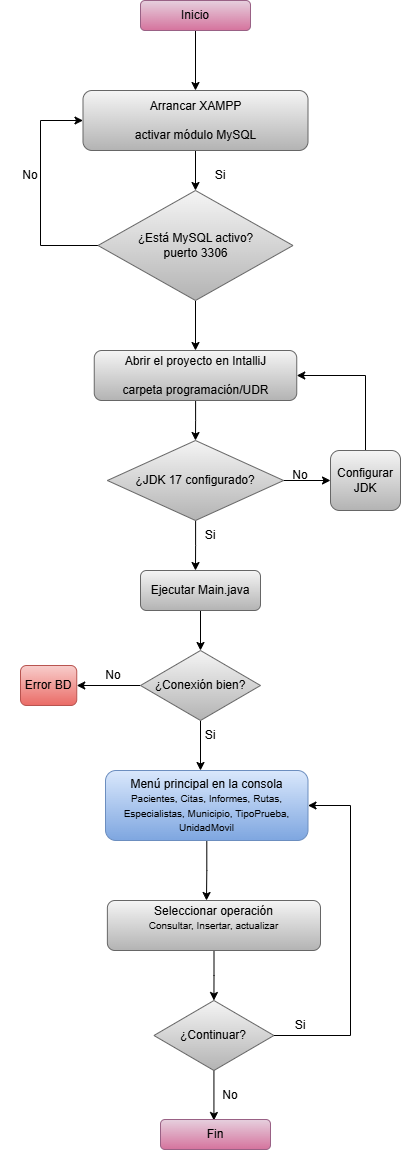

The diagram above was exported from draw.io. Its source (the exported page's mxGraphModel, read from the mxfile embedded in the PNG):
<mxGraphModel dx="1426" dy="743" grid="1" gridSize="10" guides="1" tooltips="1" connect="1" arrows="1" fold="1" page="1" pageScale="1" pageWidth="827" pageHeight="1169" math="0" shadow="0">
  <root>
    <mxCell id="0" />
    <mxCell id="1" parent="0" />
    <mxCell id="s3Plh2GETFzlniBIVM7h-3" edge="1" parent="1" source="s3Plh2GETFzlniBIVM7h-2" style="edgeStyle=orthogonalEdgeStyle;rounded=0;orthogonalLoop=1;jettySize=auto;html=1;">
      <mxGeometry relative="1" as="geometry">
        <mxPoint x="385" y="140" as="targetPoint" />
      </mxGeometry>
    </mxCell>
    <mxCell id="s3Plh2GETFzlniBIVM7h-2" parent="1" style="rounded=1;whiteSpace=wrap;html=1;fillColor=#e6d0de;strokeColor=#996185;gradientColor=#d5739d;" value="Inicio" vertex="1">
      <mxGeometry height="30" width="110" x="330" y="50" as="geometry" />
    </mxCell>
    <mxCell id="s3Plh2GETFzlniBIVM7h-5" edge="1" parent="1" source="s3Plh2GETFzlniBIVM7h-4" style="edgeStyle=orthogonalEdgeStyle;rounded=0;orthogonalLoop=1;jettySize=auto;html=1;">
      <mxGeometry relative="1" as="geometry">
        <mxPoint x="385" y="240" as="targetPoint" />
      </mxGeometry>
    </mxCell>
    <mxCell id="s3Plh2GETFzlniBIVM7h-4" parent="1" style="rounded=1;whiteSpace=wrap;html=1;fillColor=#f5f5f5;strokeColor=#666666;gradientColor=#b3b3b3;" value="Arrancar XAMPP&lt;div&gt;&lt;br&gt;&lt;div&gt;activar módulo MySQL&lt;/div&gt;&lt;/div&gt;" vertex="1">
      <mxGeometry height="60" width="225" x="272.5" y="140" as="geometry" />
    </mxCell>
    <mxCell id="s3Plh2GETFzlniBIVM7h-7" edge="1" parent="1" source="s3Plh2GETFzlniBIVM7h-6" style="edgeStyle=orthogonalEdgeStyle;rounded=0;orthogonalLoop=1;jettySize=auto;html=1;entryX=0;entryY=0.5;entryDx=0;entryDy=0;" target="s3Plh2GETFzlniBIVM7h-4">
      <mxGeometry relative="1" as="geometry">
        <Array as="points">
          <mxPoint x="230" y="295" />
          <mxPoint x="230" y="170" />
        </Array>
      </mxGeometry>
    </mxCell>
    <mxCell id="s3Plh2GETFzlniBIVM7h-13" edge="1" parent="1" source="s3Plh2GETFzlniBIVM7h-6" style="edgeStyle=orthogonalEdgeStyle;rounded=0;orthogonalLoop=1;jettySize=auto;html=1;">
      <mxGeometry relative="1" as="geometry">
        <mxPoint x="385" y="400" as="targetPoint" />
      </mxGeometry>
    </mxCell>
    <mxCell id="s3Plh2GETFzlniBIVM7h-6" parent="1" style="rhombus;whiteSpace=wrap;html=1;fillColor=#f5f5f5;strokeColor=#666666;gradientColor=#b3b3b3;" value="¿Está MySQL activo?&lt;div&gt;puerto 3306&lt;/div&gt;" vertex="1">
      <mxGeometry height="110" width="195" x="287.5" y="240" as="geometry" />
    </mxCell>
    <mxCell id="s3Plh2GETFzlniBIVM7h-8" parent="1" style="text;html=1;whiteSpace=wrap;strokeColor=none;fillColor=none;align=center;verticalAlign=middle;rounded=0;" value="No" vertex="1">
      <mxGeometry height="30" width="60" x="190" y="210" as="geometry" />
    </mxCell>
    <mxCell id="s3Plh2GETFzlniBIVM7h-9" parent="1" style="text;html=1;whiteSpace=wrap;strokeColor=none;fillColor=none;align=center;verticalAlign=middle;rounded=0;" value="Si" vertex="1">
      <mxGeometry height="30" width="60" x="380" y="210" as="geometry" />
    </mxCell>
    <mxCell id="s3Plh2GETFzlniBIVM7h-15" edge="1" parent="1" source="s3Plh2GETFzlniBIVM7h-10" style="edgeStyle=orthogonalEdgeStyle;rounded=0;orthogonalLoop=1;jettySize=auto;html=1;entryX=0.5;entryY=0;entryDx=0;entryDy=0;" target="s3Plh2GETFzlniBIVM7h-14">
      <mxGeometry relative="1" as="geometry" />
    </mxCell>
    <mxCell id="s3Plh2GETFzlniBIVM7h-10" parent="1" style="rounded=1;whiteSpace=wrap;html=1;fillColor=#f5f5f5;strokeColor=#666666;gradientColor=#b3b3b3;" value="Abrir el proyecto en IntalliJ&lt;div&gt;&lt;br&gt;&lt;/div&gt;&lt;div&gt;carpeta programación/UDR&lt;/div&gt;" vertex="1">
      <mxGeometry height="50" width="202.5" x="283.75" y="400" as="geometry" />
    </mxCell>
    <mxCell id="s3Plh2GETFzlniBIVM7h-21" edge="1" parent="1" source="s3Plh2GETFzlniBIVM7h-14" style="edgeStyle=orthogonalEdgeStyle;rounded=0;orthogonalLoop=1;jettySize=auto;html=1;entryX=0;entryY=0.5;entryDx=0;entryDy=0;" target="s3Plh2GETFzlniBIVM7h-18">
      <mxGeometry relative="1" as="geometry" />
    </mxCell>
    <mxCell id="s3Plh2GETFzlniBIVM7h-23" edge="1" parent="1" source="s3Plh2GETFzlniBIVM7h-14" style="edgeStyle=orthogonalEdgeStyle;rounded=0;orthogonalLoop=1;jettySize=auto;html=1;">
      <mxGeometry relative="1" as="geometry">
        <mxPoint x="384.9949999999999" y="620" as="targetPoint" />
      </mxGeometry>
    </mxCell>
    <mxCell id="s3Plh2GETFzlniBIVM7h-14" parent="1" style="rhombus;whiteSpace=wrap;html=1;fillColor=#f5f5f5;strokeColor=#666666;gradientColor=#b3b3b3;" value="¿JDK 17 configurado?" vertex="1">
      <mxGeometry height="80" width="176.25" x="296.87" y="490" as="geometry" />
    </mxCell>
    <mxCell id="s3Plh2GETFzlniBIVM7h-16" parent="1" style="text;html=1;whiteSpace=wrap;strokeColor=none;fillColor=none;align=center;verticalAlign=middle;rounded=0;" value="Si" vertex="1">
      <mxGeometry height="30" width="60" x="370" y="570" as="geometry" />
    </mxCell>
    <mxCell id="s3Plh2GETFzlniBIVM7h-17" parent="1" style="text;html=1;whiteSpace=wrap;strokeColor=none;fillColor=none;align=center;verticalAlign=middle;rounded=0;" value="No" vertex="1">
      <mxGeometry height="30" width="60" x="460" y="510" as="geometry" />
    </mxCell>
    <mxCell id="s3Plh2GETFzlniBIVM7h-22" edge="1" parent="1" source="s3Plh2GETFzlniBIVM7h-18" style="edgeStyle=orthogonalEdgeStyle;rounded=0;orthogonalLoop=1;jettySize=auto;html=1;entryX=1;entryY=0.5;entryDx=0;entryDy=0;exitX=0.5;exitY=0;exitDx=0;exitDy=0;" target="s3Plh2GETFzlniBIVM7h-10">
      <mxGeometry relative="1" as="geometry" />
    </mxCell>
    <mxCell id="s3Plh2GETFzlniBIVM7h-18" parent="1" style="rounded=1;whiteSpace=wrap;html=1;fillColor=#f5f5f5;strokeColor=#666666;gradientColor=#b3b3b3;" value="Configurar JDK" vertex="1">
      <mxGeometry height="60" width="70" x="520" y="500" as="geometry" />
    </mxCell>
    <mxCell id="s3Plh2GETFzlniBIVM7h-26" edge="1" parent="1" source="s3Plh2GETFzlniBIVM7h-24" style="edgeStyle=orthogonalEdgeStyle;rounded=0;orthogonalLoop=1;jettySize=auto;html=1;">
      <mxGeometry relative="1" as="geometry">
        <mxPoint x="390" y="700" as="targetPoint" />
      </mxGeometry>
    </mxCell>
    <mxCell id="s3Plh2GETFzlniBIVM7h-24" parent="1" style="rounded=1;whiteSpace=wrap;html=1;fillColor=#f5f5f5;strokeColor=#666666;gradientColor=#b3b3b3;" value="Ejecutar Main.java" vertex="1">
      <mxGeometry height="40" width="120" x="330" y="620" as="geometry" />
    </mxCell>
    <mxCell id="s3Plh2GETFzlniBIVM7h-30" edge="1" parent="1" source="s3Plh2GETFzlniBIVM7h-25" style="edgeStyle=orthogonalEdgeStyle;rounded=0;orthogonalLoop=1;jettySize=auto;html=1;entryX=1;entryY=0.5;entryDx=0;entryDy=0;" target="s3Plh2GETFzlniBIVM7h-27">
      <mxGeometry relative="1" as="geometry" />
    </mxCell>
    <mxCell id="s3Plh2GETFzlniBIVM7h-32" edge="1" parent="1" source="s3Plh2GETFzlniBIVM7h-25" style="edgeStyle=orthogonalEdgeStyle;rounded=0;orthogonalLoop=1;jettySize=auto;html=1;">
      <mxGeometry relative="1" as="geometry">
        <mxPoint x="390" y="820" as="targetPoint" />
      </mxGeometry>
    </mxCell>
    <mxCell id="s3Plh2GETFzlniBIVM7h-25" parent="1" style="rhombus;whiteSpace=wrap;html=1;fillColor=#f5f5f5;strokeColor=#666666;gradientColor=#b3b3b3;" value="¿Conexión bien?" vertex="1">
      <mxGeometry height="70" width="120" x="330" y="700" as="geometry" />
    </mxCell>
    <mxCell id="s3Plh2GETFzlniBIVM7h-27" parent="1" style="rounded=1;whiteSpace=wrap;html=1;fillColor=#f8cecc;strokeColor=#b85450;gradientColor=#ea6b66;" value="Error BD" vertex="1">
      <mxGeometry height="40" width="56.25" x="210" y="715" as="geometry" />
    </mxCell>
    <mxCell id="s3Plh2GETFzlniBIVM7h-29" parent="1" style="text;html=1;whiteSpace=wrap;strokeColor=none;fillColor=none;align=center;verticalAlign=middle;rounded=0;" value="No" vertex="1">
      <mxGeometry height="30" width="60" x="272.5" y="710" as="geometry" />
    </mxCell>
    <mxCell id="s3Plh2GETFzlniBIVM7h-33" parent="1" style="text;html=1;whiteSpace=wrap;strokeColor=none;fillColor=none;align=center;verticalAlign=middle;rounded=0;" value="Si" vertex="1">
      <mxGeometry height="30" width="60" x="370" y="770" as="geometry" />
    </mxCell>
    <mxCell id="s3Plh2GETFzlniBIVM7h-35" edge="1" parent="1" source="s3Plh2GETFzlniBIVM7h-34" style="edgeStyle=orthogonalEdgeStyle;rounded=0;orthogonalLoop=1;jettySize=auto;html=1;">
      <mxGeometry relative="1" as="geometry">
        <mxPoint x="396" y="950" as="targetPoint" />
      </mxGeometry>
    </mxCell>
    <mxCell id="s3Plh2GETFzlniBIVM7h-34" parent="1" style="rounded=1;whiteSpace=wrap;html=1;fillColor=#dae8fc;strokeColor=#6c8ebf;gradientColor=#7ea6e0;" value="Menú principal en la consola&lt;div&gt;&lt;font size=&quot;1&quot;&gt;Pacientes, Citas, Informes, Rutas, Especialistas, Municipio, TipoPrueba, UnidadMovil&lt;/font&gt;&lt;/div&gt;" vertex="1">
      <mxGeometry height="70" width="202.5" x="295" y="820" as="geometry" />
    </mxCell>
    <mxCell id="s3Plh2GETFzlniBIVM7h-37" edge="1" parent="1" source="s3Plh2GETFzlniBIVM7h-36" style="edgeStyle=orthogonalEdgeStyle;rounded=0;orthogonalLoop=1;jettySize=auto;html=1;">
      <mxGeometry relative="1" as="geometry">
        <mxPoint x="403.43499999999995" y="1050" as="targetPoint" />
      </mxGeometry>
    </mxCell>
    <mxCell id="s3Plh2GETFzlniBIVM7h-36" parent="1" style="rounded=1;whiteSpace=wrap;html=1;fillColor=#f5f5f5;strokeColor=#666666;gradientColor=#b3b3b3;" value="Seleccionar operación&lt;div&gt;&lt;font size=&quot;1&quot;&gt;Consultar, Insertar, actualizar&lt;/font&gt;&lt;/div&gt;&lt;div&gt;&lt;br&gt;&lt;/div&gt;" vertex="1">
      <mxGeometry height="50" width="213.13" x="296.87" y="950" as="geometry" />
    </mxCell>
    <mxCell id="s3Plh2GETFzlniBIVM7h-39" edge="1" parent="1" source="s3Plh2GETFzlniBIVM7h-38" style="edgeStyle=orthogonalEdgeStyle;rounded=0;orthogonalLoop=1;jettySize=auto;html=1;entryX=1;entryY=0.5;entryDx=0;entryDy=0;" target="s3Plh2GETFzlniBIVM7h-34">
      <mxGeometry relative="1" as="geometry">
        <Array as="points">
          <mxPoint x="540" y="1085" />
          <mxPoint x="540" y="855" />
        </Array>
      </mxGeometry>
    </mxCell>
    <mxCell id="s3Plh2GETFzlniBIVM7h-40" edge="1" parent="1" source="s3Plh2GETFzlniBIVM7h-38" style="edgeStyle=orthogonalEdgeStyle;rounded=0;orthogonalLoop=1;jettySize=auto;html=1;">
      <mxGeometry relative="1" as="geometry">
        <mxPoint x="403.43000000000006" y="1170" as="targetPoint" />
      </mxGeometry>
    </mxCell>
    <mxCell id="s3Plh2GETFzlniBIVM7h-38" parent="1" style="rhombus;whiteSpace=wrap;html=1;fillColor=#f5f5f5;strokeColor=#666666;gradientColor=#b3b3b3;" value="¿Continuar?" vertex="1">
      <mxGeometry height="70" width="120" x="343.43" y="1050" as="geometry" />
    </mxCell>
    <mxCell id="s3Plh2GETFzlniBIVM7h-41" parent="1" style="rounded=1;whiteSpace=wrap;html=1;fillColor=#e6d0de;strokeColor=#996185;gradientColor=#d5739d;" value="Fin" vertex="1">
      <mxGeometry height="30" width="110" x="350" y="1169" as="geometry" />
    </mxCell>
    <mxCell id="s3Plh2GETFzlniBIVM7h-42" parent="1" style="text;html=1;whiteSpace=wrap;strokeColor=none;fillColor=none;align=center;verticalAlign=middle;rounded=0;" value="No" vertex="1">
      <mxGeometry height="30" width="60" x="390" y="1130" as="geometry" />
    </mxCell>
    <mxCell id="s3Plh2GETFzlniBIVM7h-43" parent="1" style="text;html=1;whiteSpace=wrap;strokeColor=none;fillColor=none;align=center;verticalAlign=middle;rounded=0;" value="Si" vertex="1">
      <mxGeometry height="30" width="60" x="460" y="1060" as="geometry" />
    </mxCell>
  </root>
</mxGraphModel>